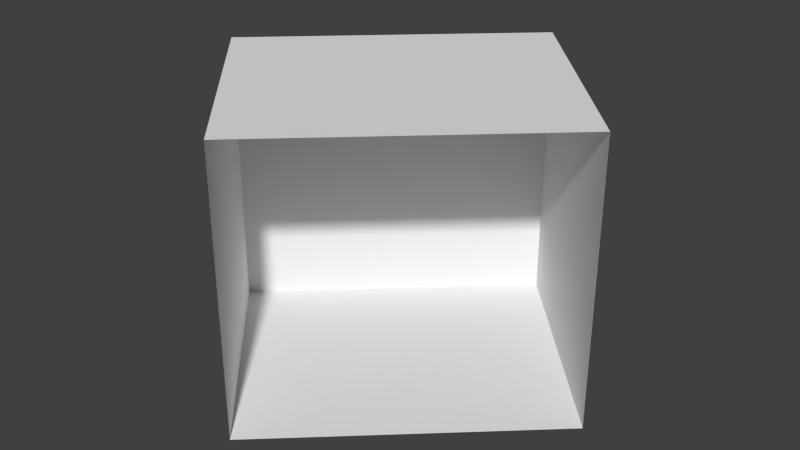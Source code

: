 # Source: innerBox.blend  (saved by Blender 2.62.0; exported with 4.5.12 LTS)
import bpy
from mathutils import Matrix  # noqa: F401  (used for matrix-valued properties, if any)

bpy.ops.wm.read_factory_settings(use_empty=True)
scene = bpy.context.scene
scene.name = 'Scene'

# ---- collections
col_collection_1 = bpy.data.collections.new('Collection 1'); scene.collection.children.link(col_collection_1)

# ---- materials (node trees are filled in below, after node groups)
mat_concrete = bpy.data.materials.new('Concrete')
mat_concrete.alpha_threshold = 0.0
mat_concrete.use_transparent_shadow = False
mat_concrete.preview_render_type = 'CUBE'
mat_concrete.roughness = 0.5
mat_concrete.line_color = (0.0, 0.0, 0.0, 1.0)

# ---- material node trees

# ---- world
world_world = bpy.data.worlds.new('World'); scene.world = world_world
world_world.color = (0.05088, 0.05088, 0.05088)
world_world.use_sun_shadow = False
world_world.sun_shadow_jitter_overblur = 0.0
world_world.cycles.sampling_method = 'MANUAL'
world_world.cycles.sample_map_resolution = 256

# ---- meshes
me_room_mesh_002 = bpy.data.meshes.new('Room_mesh.002')
me_room_mesh_002.from_pydata([(-0.6833, 1.034, 1.079), (-0.4653, 0.7987, 1.079), (-0.3958, 1.3, 1.079), (-0.1778, 1.065, 1.079), (-0.1778, 1.065, 0.722), (-0.3958, 1.3, 0.722), (-0.6833, 1.034, 0.722), (-0.4653, 0.7987, 0.722)], [], [(4, 5, 6, 7), (6, 0, 1, 7), (0, 6, 5, 2), (2, 5, 4, 3), (1, 0, 2, 3)])
_uv = me_room_mesh_002.uv_layers.new(name='UVMap')
_uv.uv.foreach_set('vector', [0.6895, 7.428e-07, 0.6895, 0.3105, 0.3105, 0.3105, 0.3105, 0.0, 0.3105, 0.3105, 0.3105, 0.6559, 6.685e-07, 0.6559, 0.0, 0.3105, 0.3105, 0.6559, 0.3105, 0.3105, 0.6895, 0.3105, 0.6895, 0.6559, 0.6895, 0.6559, 0.6895, 0.3105, 1.0, 0.3105, 1.0, 0.6559, 0.3105, 0.9664, 0.3105, 0.6559, 0.6895, 0.6559, 0.6895, 0.9664])
_ca = me_room_mesh_002.color_attributes.new('Col', 'BYTE_COLOR', 'CORNER')
_ca.data.foreach_set('color', [1.0, 1.0, 1.0, 1.0, 1.0, 1.0, 1.0, 1.0, 1.0, 1.0, 1.0, 1.0, 1.0, 1.0, 1.0, 1.0, 1.0, 1.0, 1.0, 1.0, 1.0, 1.0, 1.0, 1.0, 1.0, 1.0, 1.0, 1.0, 1.0, 1.0, 1.0, 1.0, 1.0, 1.0, 1.0, 1.0, 1.0, 1.0, 1.0, 1.0, 1.0, 1.0, 1.0, 1.0, 1.0, 1.0, 1.0, 1.0, 1.0, 1.0, 1.0, 1.0, 1.0, 1.0, 1.0, 1.0, 1.0, 1.0, 1.0, 1.0, 1.0, 1.0, 1.0, 1.0, 1.0, 1.0, 1.0, 1.0, 1.0, 1.0, 1.0, 1.0, 1.0, 1.0, 1.0, 1.0, 1.0, 1.0, 1.0, 1.0])
me_room_mesh_002.materials.append(mat_concrete)
me_room_mesh_002.materials.append(None)
me_room_mesh_002.use_remesh_preserve_volume = False
me_room_mesh_002.use_remesh_preserve_attributes = False
me_room_mesh_002.use_mirror_vertex_groups = False
me_room_mesh_002.update()

# ---- objects
ob_insidebox = bpy.data.objects.new('InsideBox', me_room_mesh_002)

# ---- transforms, parenting, visibility, modifiers, constraints
ob_insidebox.location = (0.0, 0.0, 0.0)
ob_insidebox.lineart.crease_threshold = 0.0

# ---- collection membership
col_collection_1.objects.link(ob_insidebox)

# ---- scene / render settings (as saved in the file)
scene.frame_start = 1; scene.frame_end = 250; scene.frame_set(1)
scene.render.engine = 'BLENDER_EEVEE_NEXT'
scene.render.image_settings.color_mode = 'RGB'
scene.render.image_settings.compression = 90
scene.render.resolution_percentage = 50
scene.render.dither_intensity = 0.0
scene.render.bake_margin = 2
scene.render.bake_bias = 0.0
scene.cycles.use_denoising = False
scene.cycles.samples = 10
scene.cycles.sampling_pattern = 'TABULATED_SOBOL'
scene.cycles.light_sampling_threshold = 0.0
scene.cycles.use_adaptive_sampling = False
scene.cycles.use_light_tree = False
scene.cycles.blur_glossy = 0.0
scene.cycles.volume_bounces = 1
scene.cycles.pixel_filter_type = 'GAUSSIAN'
scene.cycles.sample_clamp_indirect = 0.0
scene.view_settings.view_transform = 'Standard'
bpy.context.view_layer.update()

# ---- added for rendering (the .blend has no active camera and no usable light): camera, sun
cam_auto = bpy.data.cameras.new('AutoCamera')
cam_auto.lens = 50.0
cam_auto.sensor_width = 36.0
cam_auto.clip_end = 1000.0
ob_auto_camera = bpy.data.objects.new('AutoCamera', cam_auto)
scene.collection.objects.link(ob_auto_camera)
ob_auto_camera.location = (0.306418, 0.165109, 1.49002)
ob_auto_camera.rotation_euler = (1.09748, -7.21219e-08, 0.694738)
scene.camera = ob_auto_camera
light_auto_sun = bpy.data.lights.new('AutoSun', 'SUN')
light_auto_sun.energy = 3.0
light_auto_sun.angle = 0.0523599
ob_auto_sun = bpy.data.objects.new('AutoSun', light_auto_sun)
scene.collection.objects.link(ob_auto_sun)
ob_auto_sun.rotation_euler = (0.872665, 0.174533, 0.523599)
bpy.context.view_layer.update()
